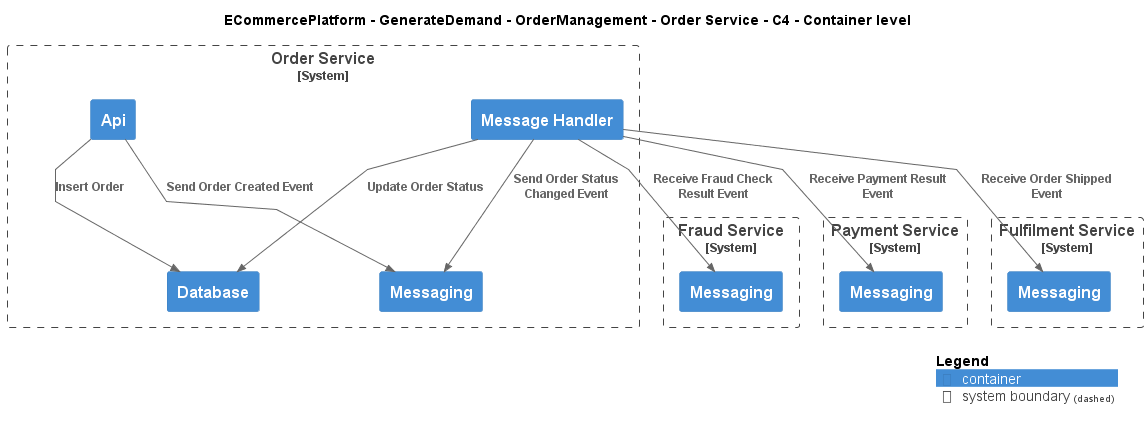

The diagram above was rendered by PlantUML. Its source (embedded in the PNG):
@startuml
!include ..\..\..\..\..\.c4s\C4_Container.puml

AddElementTag("c4interflow:lifecycle:new", $bgColor=green, $fontColor=#ffffff, $borderColor=green, $shadowing="False")
AddElementTag("c4interflow:lifecycle:changed", $bgColor=orange, $fontColor=#ffffff, $borderColor=orange, $shadowing="False")
AddElementTag("c4interflow:lifecycle:removed", $bgColor=red, $fontColor=#ffffff, $borderColor=red, $shadowing="False")

AddRelTag("c4interflow:lifecycle:new", $textColor=green, $lineColor=green)
AddRelTag("c4interflow:lifecycle:changed", $textColor=orange, $lineColor=orange)
AddRelTag("c4interflow:lifecycle:removed", $textColor=red, $lineColor=red)

SHOW_PERSON_PORTRAIT()
LAYOUT_TOP_DOWN()

skinparam linetype polyline

title ECommercePlatform - GenerateDemand - OrderManagement - Order Service - C4 - Container level


System_Boundary(ECommercePlatform.GenerateDemand.OrderManagement.SoftwareSystems.OrderService, "Order Service") {
    Container(ECommercePlatform.GenerateDemand.OrderManagement.SoftwareSystems.OrderService.Containers.Api, "Api", "", "")
    Container(ECommercePlatform.GenerateDemand.OrderManagement.SoftwareSystems.OrderService.Containers.Database, "Database", "", "")
    Container(ECommercePlatform.GenerateDemand.OrderManagement.SoftwareSystems.OrderService.Containers.Messaging, "Messaging", "", "")
    Container(ECommercePlatform.GenerateDemand.OrderManagement.SoftwareSystems.OrderService.Containers.MessageHandler, "Message Handler", "", "")
}

System_Boundary(ECommercePlatform.Deliver.FraudManagement.SoftwareSystems.FraudService, "Fraud Service") {
    Container(ECommercePlatform.Deliver.FraudManagement.SoftwareSystems.FraudService.Containers.Messaging, "Messaging", "", "")
}

System_Boundary(ECommercePlatform.Deliver.Payments.SoftwareSystems.PaymentService, "Payment Service") {
    Container(ECommercePlatform.Deliver.Payments.SoftwareSystems.PaymentService.Containers.Messaging, "Messaging", "", "")
}

System_Boundary(ECommercePlatform.Deliver.Fulfilment.SoftwareSystems.FulfilmentService, "Fulfilment Service") {
    Container(ECommercePlatform.Deliver.Fulfilment.SoftwareSystems.FulfilmentService.Containers.Messaging, "Messaging", "", "")
}

Rel(ECommercePlatform.GenerateDemand.OrderManagement.SoftwareSystems.OrderService.Containers.Api, ECommercePlatform.GenerateDemand.OrderManagement.SoftwareSystems.OrderService.Containers.Database, "Insert Order")
Rel(ECommercePlatform.GenerateDemand.OrderManagement.SoftwareSystems.OrderService.Containers.Api, ECommercePlatform.GenerateDemand.OrderManagement.SoftwareSystems.OrderService.Containers.Messaging, "Send Order Created Event")
Rel(ECommercePlatform.GenerateDemand.OrderManagement.SoftwareSystems.OrderService.Containers.MessageHandler, ECommercePlatform.Deliver.FraudManagement.SoftwareSystems.FraudService.Containers.Messaging, "Receive Fraud Check Result Event")
Rel(ECommercePlatform.GenerateDemand.OrderManagement.SoftwareSystems.OrderService.Containers.MessageHandler, ECommercePlatform.GenerateDemand.OrderManagement.SoftwareSystems.OrderService.Containers.Database, "Update Order Status")
Rel(ECommercePlatform.GenerateDemand.OrderManagement.SoftwareSystems.OrderService.Containers.MessageHandler, ECommercePlatform.GenerateDemand.OrderManagement.SoftwareSystems.OrderService.Containers.Messaging, "Send Order Status Changed Event")
Rel(ECommercePlatform.GenerateDemand.OrderManagement.SoftwareSystems.OrderService.Containers.MessageHandler, ECommercePlatform.Deliver.Payments.SoftwareSystems.PaymentService.Containers.Messaging, "Receive Payment Result Event")
Rel(ECommercePlatform.GenerateDemand.OrderManagement.SoftwareSystems.OrderService.Containers.MessageHandler, ECommercePlatform.Deliver.Fulfilment.SoftwareSystems.FulfilmentService.Containers.Messaging, "Receive Order Shipped Event")


SHOW_LEGEND()
@enduml